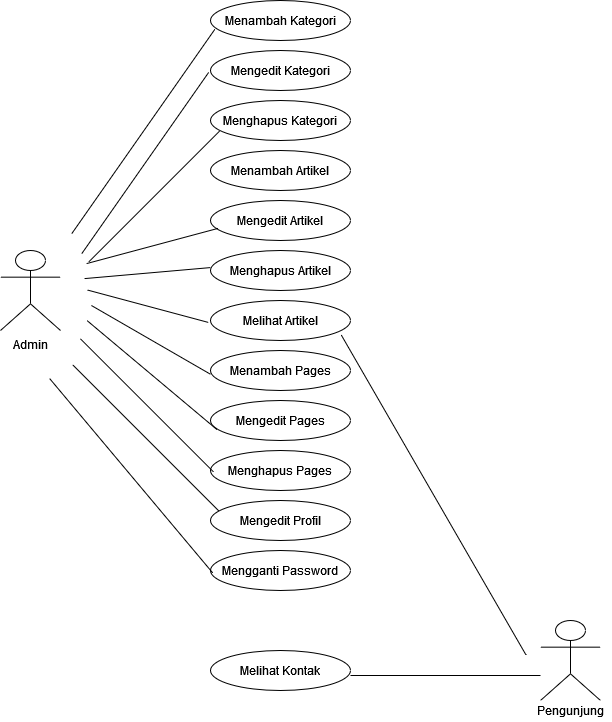

The diagram above was exported from draw.io. Its source (the exported page's mxGraphModel, read from the mxfile embedded in the PNG):
<mxGraphModel dx="1117" dy="600" grid="1" gridSize="10" guides="1" tooltips="1" connect="1" arrows="1" fold="1" page="1" pageScale="1" pageWidth="850" pageHeight="1100" math="0" shadow="0">
  <root>
    <mxCell id="0" />
    <mxCell id="1" parent="0" />
    <mxCell id="tW2t9AGr15Zev-jloF1g-1" value="Actor" style="shape=umlActor;verticalLabelPosition=bottom;verticalAlign=top;html=1;outlineConnect=0;" vertex="1" parent="1">
      <mxGeometry x="100" y="360" width="60" height="80" as="geometry" />
    </mxCell>
    <mxCell id="tW2t9AGr15Zev-jloF1g-2" value="Mengedit Kategori" style="ellipse;whiteSpace=wrap;html=1;" vertex="1" parent="1">
      <mxGeometry x="310" y="160" width="140" height="40" as="geometry" />
    </mxCell>
    <mxCell id="tW2t9AGr15Zev-jloF1g-3" value="Menghapus Kategori" style="ellipse;whiteSpace=wrap;html=1;" vertex="1" parent="1">
      <mxGeometry x="310" y="210" width="140" height="40" as="geometry" />
    </mxCell>
    <mxCell id="tW2t9AGr15Zev-jloF1g-4" value="Menambah Artikel" style="ellipse;whiteSpace=wrap;html=1;" vertex="1" parent="1">
      <mxGeometry x="310" y="260" width="140" height="40" as="geometry" />
    </mxCell>
    <mxCell id="tW2t9AGr15Zev-jloF1g-5" value="Mengedit Artikel" style="ellipse;whiteSpace=wrap;html=1;" vertex="1" parent="1">
      <mxGeometry x="310" y="310" width="140" height="40" as="geometry" />
    </mxCell>
    <mxCell id="tW2t9AGr15Zev-jloF1g-7" value="Menghapus Artikel" style="ellipse;whiteSpace=wrap;html=1;" vertex="1" parent="1">
      <mxGeometry x="310" y="360" width="140" height="40" as="geometry" />
    </mxCell>
    <mxCell id="tW2t9AGr15Zev-jloF1g-8" value="Melihat Artikel" style="ellipse;whiteSpace=wrap;html=1;" vertex="1" parent="1">
      <mxGeometry x="310" y="410" width="140" height="40" as="geometry" />
    </mxCell>
    <mxCell id="tW2t9AGr15Zev-jloF1g-9" value="Menambah Pages" style="ellipse;whiteSpace=wrap;html=1;" vertex="1" parent="1">
      <mxGeometry x="310" y="460" width="140" height="40" as="geometry" />
    </mxCell>
    <mxCell id="tW2t9AGr15Zev-jloF1g-10" value="Mengedit Pages" style="ellipse;whiteSpace=wrap;html=1;" vertex="1" parent="1">
      <mxGeometry x="310" y="510" width="140" height="40" as="geometry" />
    </mxCell>
    <mxCell id="tW2t9AGr15Zev-jloF1g-11" value="Menghapus Pages" style="ellipse;whiteSpace=wrap;html=1;" vertex="1" parent="1">
      <mxGeometry x="310" y="560" width="140" height="40" as="geometry" />
    </mxCell>
    <mxCell id="tW2t9AGr15Zev-jloF1g-12" value="Mengedit Profil" style="ellipse;whiteSpace=wrap;html=1;" vertex="1" parent="1">
      <mxGeometry x="310" y="610" width="140" height="40" as="geometry" />
    </mxCell>
    <mxCell id="tW2t9AGr15Zev-jloF1g-13" value="Menambah Kategori" style="ellipse;whiteSpace=wrap;html=1;" vertex="1" parent="1">
      <mxGeometry x="310" y="110" width="140" height="40" as="geometry" />
    </mxCell>
    <mxCell id="tW2t9AGr15Zev-jloF1g-14" value="Mengganti Password" style="ellipse;whiteSpace=wrap;html=1;" vertex="1" parent="1">
      <mxGeometry x="310" y="660" width="140" height="40" as="geometry" />
    </mxCell>
    <mxCell id="tW2t9AGr15Zev-jloF1g-15" value="Melihat Kontak" style="ellipse;whiteSpace=wrap;html=1;" vertex="1" parent="1">
      <mxGeometry x="310" y="760" width="140" height="40" as="geometry" />
    </mxCell>
    <mxCell id="tW2t9AGr15Zev-jloF1g-16" value="Actor" style="shape=umlActor;verticalLabelPosition=bottom;verticalAlign=top;html=1;outlineConnect=0;" vertex="1" parent="1">
      <mxGeometry x="640" y="730" width="60" height="80" as="geometry" />
    </mxCell>
    <mxCell id="tW2t9AGr15Zev-jloF1g-24" value="" style="line;strokeWidth=1;html=1;perimeter=backbonePerimeter;points=[];outlineConnect=0;rotation=-55;" vertex="1" parent="1">
      <mxGeometry x="117.87" y="235.9" width="250" height="10" as="geometry" />
    </mxCell>
    <mxCell id="tW2t9AGr15Zev-jloF1g-25" value="" style="line;strokeWidth=1;html=1;perimeter=backbonePerimeter;points=[];outlineConnect=0;rotation=-55;" vertex="1" parent="1">
      <mxGeometry x="133.95" y="267.59" width="221.47" height="10" as="geometry" />
    </mxCell>
    <mxCell id="tW2t9AGr15Zev-jloF1g-26" value="" style="line;strokeWidth=1;html=1;perimeter=backbonePerimeter;points=[];outlineConnect=0;rotation=-45;" vertex="1" parent="1">
      <mxGeometry x="160.98" y="301.05" width="185.31" height="10" as="geometry" />
    </mxCell>
    <mxCell id="tW2t9AGr15Zev-jloF1g-27" value="" style="line;strokeWidth=1;html=1;perimeter=backbonePerimeter;points=[];outlineConnect=0;rotation=-15;" vertex="1" parent="1">
      <mxGeometry x="183.69" y="350.47" width="136.37" height="10" as="geometry" />
    </mxCell>
    <mxCell id="tW2t9AGr15Zev-jloF1g-28" value="" style="line;strokeWidth=1;html=1;perimeter=backbonePerimeter;points=[];outlineConnect=0;rotation=-5;" vertex="1" parent="1">
      <mxGeometry x="183.74" y="377.6" width="126.37" height="10" as="geometry" />
    </mxCell>
    <mxCell id="tW2t9AGr15Zev-jloF1g-29" value="" style="line;strokeWidth=1;html=1;perimeter=backbonePerimeter;points=[];outlineConnect=0;rotation=15;" vertex="1" parent="1">
      <mxGeometry x="184.6" y="410.69" width="125.31" height="10" as="geometry" />
    </mxCell>
    <mxCell id="tW2t9AGr15Zev-jloF1g-30" value="" style="line;strokeWidth=1;html=1;perimeter=backbonePerimeter;points=[];outlineConnect=0;rotation=30;" vertex="1" parent="1">
      <mxGeometry x="181.69" y="444.4" width="137.61" height="10" as="geometry" />
    </mxCell>
    <mxCell id="tW2t9AGr15Zev-jloF1g-32" value="" style="line;strokeWidth=1;html=1;perimeter=backbonePerimeter;points=[];outlineConnect=0;rotation=40;" vertex="1" parent="1">
      <mxGeometry x="166.61" y="479.61" width="169.89" height="10" as="geometry" />
    </mxCell>
    <mxCell id="tW2t9AGr15Zev-jloF1g-33" value="" style="line;strokeWidth=1;html=1;perimeter=backbonePerimeter;points=[];outlineConnect=0;rotation=45;" vertex="1" parent="1">
      <mxGeometry x="152.18" y="509.83" width="188.53" height="10" as="geometry" />
    </mxCell>
    <mxCell id="tW2t9AGr15Zev-jloF1g-34" value="" style="line;strokeWidth=1;html=1;perimeter=backbonePerimeter;points=[];outlineConnect=0;rotation=45;" vertex="1" parent="1">
      <mxGeometry x="141.83" y="542.52" width="207.13" height="10" as="geometry" />
    </mxCell>
    <mxCell id="tW2t9AGr15Zev-jloF1g-35" value="" style="line;strokeWidth=1;html=1;perimeter=backbonePerimeter;points=[];outlineConnect=0;rotation=50;" vertex="1" parent="1">
      <mxGeometry x="103.84" y="580.25" width="253.71" height="10" as="geometry" />
    </mxCell>
    <mxCell id="tW2t9AGr15Zev-jloF1g-36" value="" style="line;strokeWidth=1;html=1;perimeter=backbonePerimeter;points=[];outlineConnect=0;rotation=0;" vertex="1" parent="1">
      <mxGeometry x="450" y="780" width="190" height="10" as="geometry" />
    </mxCell>
    <mxCell id="tW2t9AGr15Zev-jloF1g-41" value="Admin" style="text;html=1;align=center;verticalAlign=middle;resizable=0;points=[];autosize=1;strokeColor=none;fillColor=#FFFFFF;" vertex="1" parent="1">
      <mxGeometry x="105" y="444.4" width="50" height="20" as="geometry" />
    </mxCell>
    <mxCell id="tW2t9AGr15Zev-jloF1g-44" value="&lt;div&gt;Pengunjung&lt;/div&gt;" style="text;html=1;align=center;verticalAlign=middle;resizable=0;points=[];autosize=1;strokeColor=none;fillColor=#FFFFFF;" vertex="1" parent="1">
      <mxGeometry x="630" y="810" width="80" height="20" as="geometry" />
    </mxCell>
    <mxCell id="tW2t9AGr15Zev-jloF1g-45" value="" style="line;strokeWidth=1;html=1;perimeter=backbonePerimeter;points=[];outlineConnect=0;rotation=60;" vertex="1" parent="1">
      <mxGeometry x="348.06" y="599.48" width="370.16" height="10" as="geometry" />
    </mxCell>
  </root>
</mxGraphModel>